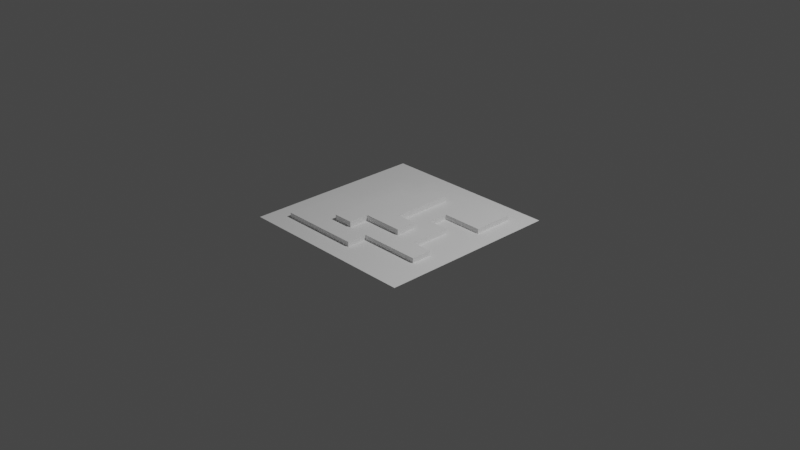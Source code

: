 # Source: ground.blend  (saved by Blender 2.80.39; exported with 4.5.12 LTS)
import bpy
from mathutils import Matrix  # noqa: F401  (used for matrix-valued properties, if any)

bpy.ops.wm.read_factory_settings(use_empty=True)
scene = bpy.context.scene
scene.name = 'Scene'

# ---- collections
col_collection = bpy.data.collections.new('Collection'); scene.collection.children.link(col_collection)

# ---- world
world_world = bpy.data.worlds.new('World'); scene.world = world_world
world_world.color = (0.05088, 0.05088, 0.05088)
world_world.use_sun_shadow = False
world_world.sun_shadow_jitter_overblur = 0.0

# ---- cameras
cam_camera = bpy.data.cameras.new('Camera')
cam_camera.clip_end = 100.0
cam_camera.ortho_scale = 7.314
cam_camera.dof.focus_distance = 0.0
cam_camera.dof.aperture_fstop = 128.0

# ---- lights
light_light = bpy.data.lights.new('Light', 'POINT')
light_light.transmission_factor = 0.0
light_light.cutoff_distance = 30.0
light_light.energy = 1000.0
light_light.shadow_buffer_clip_start = 1.001
light_light.shadow_soft_size = 0.1
light_light.shadow_maximum_resolution = 0.006
light_light.use_absolute_resolution = True

# ---- meshes
me_grid = bpy.data.meshes.new('Grid')
me_grid.from_pydata([(-1.0, -1.0, 0.0), (-0.7778, -1.0, 0.0), (-0.5556, -1.0, 0.0), (-0.3333, -1.0, 0.0), (-0.1111, -1.0, 0.0), (0.1111, -1.0, 0.0), (0.3333, -1.0, 0.0), (0.5556, -1.0, 0.0), (0.7778, -1.0, 0.0), (1.0, -1.0, 0.0), (-1.0, -0.7778, 0.0), (-0.7778, -0.7778, 0.0), (-0.5556, -0.7778, 0.0), (-0.3333, -0.7778, 0.0), (-0.1111, -0.7778, 0.0), (0.1111, -0.7778, 0.0), (0.3333, -0.7778, 0.0), (0.5556, -0.7778, 0.0), (0.7778, -0.7778, 0.0), (1.0, -0.7778, 0.0), (-1.0, -0.5556, 0.0), (-0.7778, -0.5556, 0.0), (0.1111, -0.5556, 0.0), (0.3333, -0.5556, 0.0), (0.5556, -0.5556, 0.0), (0.7778, -0.5556, 0.0), (1.0, -0.5556, 0.0), (-1.0, -0.3333, 0.0), (-0.7778, -0.3333, 0.0), (0.1111, 0.5556, 0.114), (-0.1111, 0.5556, 0.114), (0.1111, 0.3333, 0.114), (-0.1111, 0.3333, 0.114), (0.5556, -0.3333, 0.0), (0.7778, -0.3333, 0.0), (1.0, -0.3333, 0.0), (-1.0, -0.1111, 0.0), (-0.7778, -0.1111, 0.0), (-0.5556, -0.1111, 0.0), (-0.3333, 0.3333, 0.114), (0.1111, 0.1111, 0.114), (-0.1111, 0.1111, 0.114), (-0.3333, 0.1111, 0.114), (0.5556, -0.1111, 0.0), (0.7778, -0.1111, 0.0), (1.0, -0.1111, 0.0), (-1.0, 0.1111, 0.0), (-0.7778, 0.1111, 0.0), (-0.5556, 0.1111, 0.0), (0.3333, -0.1111, 0.114), (0.1111, -0.1111, 0.114), (-0.1111, -0.1111, 0.114), (0.3333, 0.1111, 0.0), (0.5556, 0.1111, 0.0), (0.7778, 0.1111, 0.0), (1.0, 0.1111, 0.0), (-1.0, 0.3333, 0.0), (-0.7778, 0.3333, 0.0), (-0.5556, 0.3333, 0.0), (-0.3333, -0.1111, 0.114), (0.3333, -0.3333, 0.114), (0.1111, -0.3333, 0.114), (0.3333, 0.3333, 0.0), (0.5556, 0.3333, 0.0), (0.7778, 0.3333, 0.0), (1.0, 0.3333, 0.0), (-1.0, 0.5556, 0.0), (-0.7778, 0.5556, 0.0), (-0.5556, 0.5556, 0.0), (-0.3333, 0.5556, 0.0), (-0.1111, -0.3333, 0.114), (-0.3333, -0.3333, 0.114), (-0.3333, -0.5556, 0.114), (-0.1111, -0.5556, 0.114), (0.7778, 0.5556, 0.0), (1.0, 0.5556, 0.0), (-1.0, 0.7778, 0.0), (-0.7778, 0.7778, 0.0), (-0.5556, 0.7778, 0.0), (-0.3333, 0.7778, 0.0), (-0.1111, 0.7778, 0.0), (0.1111, 0.7778, 0.0), (0.3333, 0.7778, 0.0), (0.5556, 0.7778, 0.0), (0.7778, 0.7778, 0.0), (1.0, 0.7778, 0.0), (-1.0, 1.0, 0.0), (-0.7778, 1.0, 0.0), (-0.5556, 1.0, 0.0), (-0.3333, 1.0, 0.0), (-0.1111, 1.0, 0.0), (0.1111, 1.0, 0.0), (0.3333, 1.0, 0.0), (0.5556, 1.0, 0.0), (0.7778, 1.0, 0.0), (1.0, 1.0, 0.0), (-0.5556, -0.7778, 0.05248), (-0.7778, -0.7778, 0.05248), (-0.3333, -0.7778, 0.05248), (-0.1111, -0.7778, 0.05248), (0.1111, -0.7778, 0.05248), (-0.7778, -0.5556, 0.05248), (-0.5556, -0.5556, 0.05248), (-0.3333, -0.5556, 0.05248), (-0.1111, -0.5556, 0.05248), (0.1111, -0.5556, 0.05248), (0.3333, -0.5556, 0.05248), (0.5556, -0.5556, 0.05248), (0.7778, -0.5556, 0.05248), (-0.7778, -0.3333, 0.05248), (-0.5556, -0.3333, 0.05248), (-0.3333, -0.3333, 0.05248), (-0.1111, -0.3333, 0.05248), (0.1111, -0.3333, 0.05248), (0.3333, -0.3333, 0.05248), (0.5556, -0.3333, 0.05248), (0.7778, -0.3333, 0.05248), (-0.7778, -0.1111, 0.05248), (-0.5556, -0.1111, 0.05248), (-0.3333, -0.1111, 0.05248), (0.1111, -0.1111, 0.05248), (0.3333, -0.1111, 0.05248), (0.5556, -0.1111, 0.05248), (-0.5556, 0.1111, 0.05248), (-0.3333, 0.1111, 0.05248), (0.1111, 0.1111, 0.05248), (0.3333, 0.1111, 0.05248), (0.5556, 0.1111, 0.05248), (-0.5556, 0.3333, 0.05248), (-0.3333, 0.3333, 0.05248), (-0.1111, 0.3333, 0.05248), (0.1111, 0.3333, 0.05248), (0.3333, 0.3333, 0.05248), (0.5556, 0.3333, 0.05248), (0.7778, 0.3333, 0.05248), (-0.5556, 0.5556, 0.05248), (-0.3333, 0.5556, 0.05248), (-0.1111, 0.5556, 0.05248), (0.1111, 0.5556, 0.05248), (0.3333, 0.5556, 0.05248), (0.5556, 0.5556, 0.05248), (0.7778, 0.5556, 0.05248), (-0.3333, 0.7778, 0.05248), (-0.1111, 0.7778, 0.05248), (0.1111, 0.7778, 0.05248), (0.3333, 0.7778, 0.05248), (0.5556, 0.7778, 0.05248), (0.7778, 0.7778, 0.05248)], [], [(0, 1, 11, 10), (1, 2, 12, 11), (2, 3, 13, 12), (3, 4, 14, 13), (4, 5, 15, 14), (5, 6, 16, 15), (6, 7, 17, 16), (7, 8, 18, 17), (8, 9, 19, 18), (10, 11, 21, 20), (59, 51, 41, 42), (61, 60, 49, 50), (70, 61, 50, 51), (71, 70, 51, 59), (15, 16, 23, 22), (16, 17, 24, 23), (17, 18, 25, 24), (18, 19, 26, 25), (20, 21, 28, 27), (72, 73, 70, 71), (34, 33, 115, 116), (12, 13, 98, 96), (83, 82, 145, 146), (25, 34, 116, 108), (69, 68, 135, 136), (28, 21, 101, 109), (25, 26, 35, 34), (27, 28, 37, 36), (52, 62, 132, 126), (48, 38, 118, 123), (82, 81, 144, 145), (11, 12, 96, 97), (68, 58, 128, 135), (53, 52, 126, 127), (33, 34, 44, 43), (34, 35, 45, 44), (36, 37, 47, 46), (37, 38, 48, 47), (81, 80, 143, 144), (43, 53, 127, 122), (64, 74, 141, 134), (24, 25, 108, 107), (38, 37, 117, 118), (43, 44, 54, 53), (44, 45, 55, 54), (46, 47, 57, 56), (47, 48, 58, 57), (80, 79, 142, 143), (21, 11, 97, 101), (23, 24, 107, 106), (14, 15, 100, 99), (52, 53, 63, 62), (53, 54, 64, 63), (54, 55, 65, 64), (56, 57, 67, 66), (57, 58, 68, 67), (37, 28, 109, 117), (22, 23, 106, 105), (58, 48, 123, 128), (79, 69, 136, 142), (63, 64, 134, 133), (13, 14, 99, 98), (64, 65, 75, 74), (66, 67, 77, 76), (67, 68, 78, 77), (68, 69, 79, 78), (33, 43, 122, 115), (62, 63, 133, 132), (84, 83, 146, 147), (15, 22, 105, 100), (74, 84, 147, 141), (74, 75, 85, 84), (76, 77, 87, 86), (77, 78, 88, 87), (78, 79, 89, 88), (79, 80, 90, 89), (80, 81, 91, 90), (81, 82, 92, 91), (82, 83, 93, 92), (83, 84, 94, 93), (84, 85, 95, 94), (97, 96, 102, 101), (96, 98, 103, 102), (98, 99, 104, 103), (99, 100, 105, 104), (101, 102, 110, 109), (102, 103, 111, 110), (131, 138, 29, 31), (104, 105, 113, 112), (105, 106, 114, 113), (106, 107, 115, 114), (107, 108, 116, 115), (109, 110, 118, 117), (110, 111, 119, 118), (129, 124, 42, 39), (111, 103, 72, 71), (121, 120, 50, 49), (114, 115, 122, 121), (118, 119, 124, 123), (113, 114, 60, 61), (114, 121, 49, 60), (120, 121, 126, 125), (121, 122, 127, 126), (123, 124, 129, 128), (103, 104, 73, 72), (137, 130, 32, 30), (125, 126, 132, 131), (128, 129, 136, 135), (129, 130, 137, 136), (112, 113, 61, 70), (131, 132, 139, 138), (132, 133, 140, 139), (133, 134, 141, 140), (136, 137, 143, 142), (137, 138, 144, 143), (138, 139, 145, 144), (139, 140, 146, 145), (140, 141, 147, 146), (51, 50, 40, 41), (42, 41, 32, 39), (41, 40, 31, 32), (32, 31, 29, 30), (119, 111, 71, 59), (120, 125, 40, 50), (138, 137, 30, 29), (104, 112, 70, 73), (130, 129, 39, 32), (124, 119, 59, 42), (125, 131, 31, 40)])
_uv = me_grid.uv_layers.new(name='UVMap')
_uv.uv.foreach_set('vector', [0.0, 0.0, 0.1111, 0.0, 0.1111, 0.1111, 0.0, 0.1111, 0.1111, 0.0, 0.2222, 0.0, 0.2222, 0.1111, 0.1111, 0.1111, 0.2222, 0.0, 0.3333, 0.0, 0.3333, 0.1111, 0.2222, 0.1111, 0.3333, 0.0, 0.4444, 0.0, 0.4444, 0.1111, 0.3333, 0.1111, 0.4444, 0.0, 0.5556, 0.0, 0.5556, 0.1111, 0.4444, 0.1111, 0.5556, 0.0, 0.6667, 0.0, 0.6667, 0.1111, 0.5556, 0.1111, 0.6667, 0.0, 0.7778, 0.0, 0.7778, 0.1111, 0.6667, 0.1111, 0.7778, 0.0, 0.8889, 0.0, 0.8889, 0.1111, 0.7778, 0.1111, 0.8889, 0.0, 1.0, 0.0, 1.0, 0.1111, 0.8889, 0.1111, 0.0, 0.1111, 0.1111, 0.1111, 0.1111, 0.2222, 0.0, 0.2222, 0.3333, 0.4444, 0.4444, 0.4444, 0.4444, 0.5556, 0.3333, 0.5556, 0.5556, 0.3333, 0.6667, 0.3333, 0.6667, 0.4444, 0.5556, 0.4444, 0.4444, 0.3333, 0.5556, 0.3333, 0.5556, 0.4444, 0.4444, 0.4444, 0.3333, 0.3333, 0.4444, 0.3333, 0.4444, 0.4444, 0.3333, 0.4444, 0.5556, 0.1111, 0.6667, 0.1111, 0.6667, 0.2222, 0.5556, 0.2222, 0.6667, 0.1111, 0.7778, 0.1111, 0.7778, 0.2222, 0.6667, 0.2222, 0.7778, 0.1111, 0.8889, 0.1111, 0.8889, 0.2222, 0.7778, 0.2222, 0.8889, 0.1111, 1.0, 0.1111, 1.0, 0.2222, 0.8889, 0.2222, 0.0, 0.2222, 0.1111, 0.2222, 0.1111, 0.3333, 0.0, 0.3333, 0.3333, 0.2222, 0.4444, 0.2222, 0.4444, 0.3333, 0.3333, 0.3333, 0.8889, 0.3333, 0.7778, 0.3333, 0.7778, 0.3333, 0.8889, 0.3333, 0.2222, 0.1111, 0.3333, 0.1111, 0.3333, 0.1111, 0.2222, 0.1111, 0.7778, 0.8889, 0.6667, 0.8889, 0.6667, 0.8889, 0.7778, 0.8889, 0.8889, 0.2222, 0.8889, 0.3333, 0.8889, 0.3333, 0.8889, 0.2222, 0.3333, 0.7778, 0.2222, 0.7778, 0.2222, 0.7778, 0.3333, 0.7778, 0.1111, 0.3333, 0.1111, 0.2222, 0.1111, 0.2222, 0.1111, 0.3333, 0.8889, 0.2222, 1.0, 0.2222, 1.0, 0.3333, 0.8889, 0.3333, 0.0, 0.3333, 0.1111, 0.3333, 0.1111, 0.4444, 0.0, 0.4444, 0.6667, 0.5556, 0.6667, 0.6667, 0.6667, 0.6667, 0.6667, 0.5556, 0.2222, 0.5556, 0.2222, 0.4444, 0.2222, 0.4444, 0.2222, 0.5556, 0.6667, 0.8889, 0.5556, 0.8889, 0.5556, 0.8889, 0.6667, 0.8889, 0.1111, 0.1111, 0.2222, 0.1111, 0.2222, 0.1111, 0.1111, 0.1111, 0.2222, 0.7778, 0.2222, 0.6667, 0.2222, 0.6667, 0.2222, 0.7778, 0.7778, 0.5556, 0.6667, 0.5556, 0.6667, 0.5556, 0.7778, 0.5556, 0.7778, 0.3333, 0.8889, 0.3333, 0.8889, 0.4444, 0.7778, 0.4444, 0.8889, 0.3333, 1.0, 0.3333, 1.0, 0.4444, 0.8889, 0.4444, 0.0, 0.4444, 0.1111, 0.4444, 0.1111, 0.5556, 0.0, 0.5556, 0.1111, 0.4444, 0.2222, 0.4444, 0.2222, 0.5556, 0.1111, 0.5556, 0.5556, 0.8889, 0.4444, 0.8889, 0.4444, 0.8889, 0.5556, 0.8889, 0.7778, 0.4444, 0.7778, 0.5556, 0.7778, 0.5556, 0.7778, 0.4444, 0.8889, 0.6667, 0.8889, 0.7778, 0.8889, 0.7778, 0.8889, 0.6667, 0.7778, 0.2222, 0.8889, 0.2222, 0.8889, 0.2222, 0.7778, 0.2222, 0.2222, 0.4444, 0.1111, 0.4444, 0.1111, 0.4444, 0.2222, 0.4444, 0.7778, 0.4444, 0.8889, 0.4444, 0.8889, 0.5556, 0.7778, 0.5556, 0.8889, 0.4444, 1.0, 0.4444, 1.0, 0.5556, 0.8889, 0.5556, 0.0, 0.5556, 0.1111, 0.5556, 0.1111, 0.6667, 0.0, 0.6667, 0.1111, 0.5556, 0.2222, 0.5556, 0.2222, 0.6667, 0.1111, 0.6667, 0.4444, 0.8889, 0.3333, 0.8889, 0.3333, 0.8889, 0.4444, 0.8889, 0.1111, 0.2222, 0.1111, 0.1111, 0.1111, 0.1111, 0.1111, 0.2222, 0.6667, 0.2222, 0.7778, 0.2222, 0.7778, 0.2222, 0.6667, 0.2222, 0.4444, 0.1111, 0.5556, 0.1111, 0.5556, 0.1111, 0.4444, 0.1111, 0.6667, 0.5556, 0.7778, 0.5556, 0.7778, 0.6667, 0.6667, 0.6667, 0.7778, 0.5556, 0.8889, 0.5556, 0.8889, 0.6667, 0.7778, 0.6667, 0.8889, 0.5556, 1.0, 0.5556, 1.0, 0.6667, 0.8889, 0.6667, 0.0, 0.6667, 0.1111, 0.6667, 0.1111, 0.7778, 0.0, 0.7778, 0.1111, 0.6667, 0.2222, 0.6667, 0.2222, 0.7778, 0.1111, 0.7778, 0.1111, 0.4444, 0.1111, 0.3333, 0.1111, 0.3333, 0.1111, 0.4444, 0.5556, 0.2222, 0.6667, 0.2222, 0.6667, 0.2222, 0.5556, 0.2222, 0.2222, 0.6667, 0.2222, 0.5556, 0.2222, 0.5556, 0.2222, 0.6667, 0.3333, 0.8889, 0.3333, 0.7778, 0.3333, 0.7778, 0.3333, 0.8889, 0.7778, 0.6667, 0.8889, 0.6667, 0.8889, 0.6667, 0.7778, 0.6667, 0.3333, 0.1111, 0.4444, 0.1111, 0.4444, 0.1111, 0.3333, 0.1111, 0.8889, 0.6667, 1.0, 0.6667, 1.0, 0.7778, 0.8889, 0.7778, 0.0, 0.7778, 0.1111, 0.7778, 0.1111, 0.8889, 0.0, 0.8889, 0.1111, 0.7778, 0.2222, 0.7778, 0.2222, 0.8889, 0.1111, 0.8889, 0.2222, 0.7778, 0.3333, 0.7778, 0.3333, 0.8889, 0.2222, 0.8889, 0.7778, 0.3333, 0.7778, 0.4444, 0.7778, 0.4444, 0.7778, 0.3333, 0.6667, 0.6667, 0.7778, 0.6667, 0.7778, 0.6667, 0.6667, 0.6667, 0.8889, 0.8889, 0.7778, 0.8889, 0.7778, 0.8889, 0.8889, 0.8889, 0.5556, 0.1111, 0.5556, 0.2222, 0.5556, 0.2222, 0.5556, 0.1111, 0.8889, 0.7778, 0.8889, 0.8889, 0.8889, 0.8889, 0.8889, 0.7778, 0.8889, 0.7778, 1.0, 0.7778, 1.0, 0.8889, 0.8889, 0.8889, 0.0, 0.8889, 0.1111, 0.8889, 0.1111, 1.0, 0.0, 1.0, 0.1111, 0.8889, 0.2222, 0.8889, 0.2222, 1.0, 0.1111, 1.0, 0.2222, 0.8889, 0.3333, 0.8889, 0.3333, 1.0, 0.2222, 1.0, 0.3333, 0.8889, 0.4444, 0.8889, 0.4444, 1.0, 0.3333, 1.0, 0.4444, 0.8889, 0.5556, 0.8889, 0.5556, 1.0, 0.4444, 1.0, 0.5556, 0.8889, 0.6667, 0.8889, 0.6667, 1.0, 0.5556, 1.0, 0.6667, 0.8889, 0.7778, 0.8889, 0.7778, 1.0, 0.6667, 1.0, 0.7778, 0.8889, 0.8889, 0.8889, 0.8889, 1.0, 0.7778, 1.0, 0.8889, 0.8889, 1.0, 0.8889, 1.0, 1.0, 0.8889, 1.0, 0.1111, 0.1111, 0.2222, 0.1111, 0.2222, 0.2222, 0.1111, 0.2222, 0.2222, 0.1111, 0.3333, 0.1111, 0.3333, 0.2222, 0.2222, 0.2222, 0.3333, 0.1111, 0.4444, 0.1111, 0.4444, 0.2222, 0.3333, 0.2222, 0.4444, 0.1111, 0.5556, 0.1111, 0.5556, 0.2222, 0.4444, 0.2222, 0.1111, 0.2222, 0.2222, 0.2222, 0.2222, 0.3333, 0.1111, 0.3333, 0.2222, 0.2222, 0.3333, 0.2222, 0.3333, 0.3333, 0.2222, 0.3333, 0.5556, 0.6667, 0.5556, 0.7778, 0.5556, 0.7778, 0.5556, 0.6667, 0.4444, 0.2222, 0.5556, 0.2222, 0.5556, 0.3333, 0.4444, 0.3333, 0.5556, 0.2222, 0.6667, 0.2222, 0.6667, 0.3333, 0.5556, 0.3333, 0.6667, 0.2222, 0.7778, 0.2222, 0.7778, 0.3333, 0.6667, 0.3333, 0.7778, 0.2222, 0.8889, 0.2222, 0.8889, 0.3333, 0.7778, 0.3333, 0.1111, 0.3333, 0.2222, 0.3333, 0.2222, 0.4444, 0.1111, 0.4444, 0.2222, 0.3333, 0.3333, 0.3333, 0.3333, 0.4444, 0.2222, 0.4444, 0.3333, 0.6667, 0.3333, 0.5556, 0.3333, 0.5556, 0.3333, 0.6667, 0.3333, 0.3333, 0.3333, 0.2222, 0.3333, 0.2222, 0.3333, 0.3333, 0.6667, 0.4444, 0.5556, 0.4444, 0.5556, 0.4444, 0.6667, 0.4444, 0.6667, 0.3333, 0.7778, 0.3333, 0.7778, 0.4444, 0.6667, 0.4444, 0.2222, 0.4444, 0.3333, 0.4444, 0.3333, 0.5556, 0.2222, 0.5556, 0.5556, 0.3333, 0.6667, 0.3333, 0.6667, 0.3333, 0.5556, 0.3333, 0.6667, 0.3333, 0.6667, 0.4444, 0.6667, 0.4444, 0.6667, 0.3333, 0.5556, 0.4444, 0.6667, 0.4444, 0.6667, 0.5556, 0.5556, 0.5556, 0.6667, 0.4444, 0.7778, 0.4444, 0.7778, 0.5556, 0.6667, 0.5556, 0.2222, 0.5556, 0.3333, 0.5556, 0.3333, 0.6667, 0.2222, 0.6667, 0.3333, 0.2222, 0.4444, 0.2222, 0.4444, 0.2222, 0.3333, 0.2222, 0.4444, 0.7778, 0.4444, 0.6667, 0.4444, 0.6667, 0.4444, 0.7778, 0.5556, 0.5556, 0.6667, 0.5556, 0.6667, 0.6667, 0.5556, 0.6667, 0.2222, 0.6667, 0.3333, 0.6667, 0.3333, 0.7778, 0.2222, 0.7778, 0.3333, 0.6667, 0.4444, 0.6667, 0.4444, 0.7778, 0.3333, 0.7778, 0.4444, 0.3333, 0.5556, 0.3333, 0.5556, 0.3333, 0.4444, 0.3333, 0.5556, 0.6667, 0.6667, 0.6667, 0.6667, 0.7778, 0.5556, 0.7778, 0.6667, 0.6667, 0.7778, 0.6667, 0.7778, 0.7778, 0.6667, 0.7778, 0.7778, 0.6667, 0.8889, 0.6667, 0.8889, 0.7778, 0.7778, 0.7778, 0.3333, 0.7778, 0.4444, 0.7778, 0.4444, 0.8889, 0.3333, 0.8889, 0.4444, 0.7778, 0.5556, 0.7778, 0.5556, 0.8889, 0.4444, 0.8889, 0.5556, 0.7778, 0.6667, 0.7778, 0.6667, 0.8889, 0.5556, 0.8889, 0.6667, 0.7778, 0.7778, 0.7778, 0.7778, 0.8889, 0.6667, 0.8889, 0.7778, 0.7778, 0.8889, 0.7778, 0.8889, 0.8889, 0.7778, 0.8889, 0.4444, 0.4444, 0.5556, 0.4444, 0.5556, 0.5556, 0.4444, 0.5556, 0.3333, 0.5556, 0.4444, 0.5556, 0.4444, 0.6667, 0.3333, 0.6667, 0.4444, 0.5556, 0.5556, 0.5556, 0.5556, 0.6667, 0.4444, 0.6667, 0.4444, 0.6667, 0.5556, 0.6667, 0.5556, 0.7778, 0.4444, 0.7778, 0.3333, 0.4444, 0.3333, 0.3333, 0.3333, 0.3333, 0.3333, 0.4444, 0.5556, 0.4444, 0.5556, 0.5556, 0.5556, 0.5556, 0.5556, 0.4444, 0.5556, 0.7778, 0.4444, 0.7778, 0.4444, 0.7778, 0.5556, 0.7778, 0.4444, 0.2222, 0.4444, 0.3333, 0.4444, 0.3333, 0.4444, 0.2222, 0.4444, 0.6667, 0.3333, 0.6667, 0.3333, 0.6667, 0.4444, 0.6667, 0.3333, 0.5556, 0.3333, 0.4444, 0.3333, 0.4444, 0.3333, 0.5556, 0.5556, 0.5556, 0.5556, 0.6667, 0.5556, 0.6667, 0.5556, 0.5556])
me_grid.use_remesh_preserve_volume = False
me_grid.use_remesh_preserve_attributes = False
me_grid.use_mirror_vertex_groups = False
me_grid.update()

# ---- objects
ob_light = bpy.data.objects.new('Light', light_light)
ob_camera = bpy.data.objects.new('Camera', cam_camera)
ob_grid = bpy.data.objects.new('Grid', me_grid)

# ---- transforms, parenting, visibility, modifiers, constraints
ob_light.location = (4.076, 1.005, 5.904)
ob_light.rotation_euler = (0.6503, 0.05522, 1.866)
ob_light.lock_rotations_4d = False
ob_light.empty_display_type = 'ARROWS'
ob_light.color = (0.0, 0.0, 0.0, 0.0)
ob_light.lineart.crease_threshold = 0.0
ob_camera.location = (7.359, -6.926, 4.958)
ob_camera.rotation_euler = (1.109, 0.0, 0.8149)
ob_camera.lock_rotations_4d = False
ob_camera.empty_display_type = 'ARROWS'
ob_camera.color = (0.0, 0.0, 0.0, 0.0)
ob_camera.display_type = 'WIRE'
ob_camera.lineart.crease_threshold = 0.0
ob_grid.location = (0.0, 0.0, 0.0)
ob_grid.lineart.crease_threshold = 0.0

# ---- collection membership
col_collection.objects.link(ob_light)
col_collection.objects.link(ob_camera)
col_collection.objects.link(ob_grid)

# ---- scene / render settings (as saved in the file)
scene.camera = ob_camera
scene.frame_start = 1; scene.frame_end = 250; scene.frame_set(1)
scene.render.engine = 'BLENDER_EEVEE_NEXT'
scene.render.motion_blur_shutter = 1.0
scene.cycles.use_denoising = False
scene.cycles.samples = 128
scene.cycles.sampling_pattern = 'TABULATED_SOBOL'
scene.cycles.use_adaptive_sampling = False
scene.cycles.use_light_tree = False
scene.view_settings.view_transform = 'Filmic'
bpy.context.view_layer.update()
